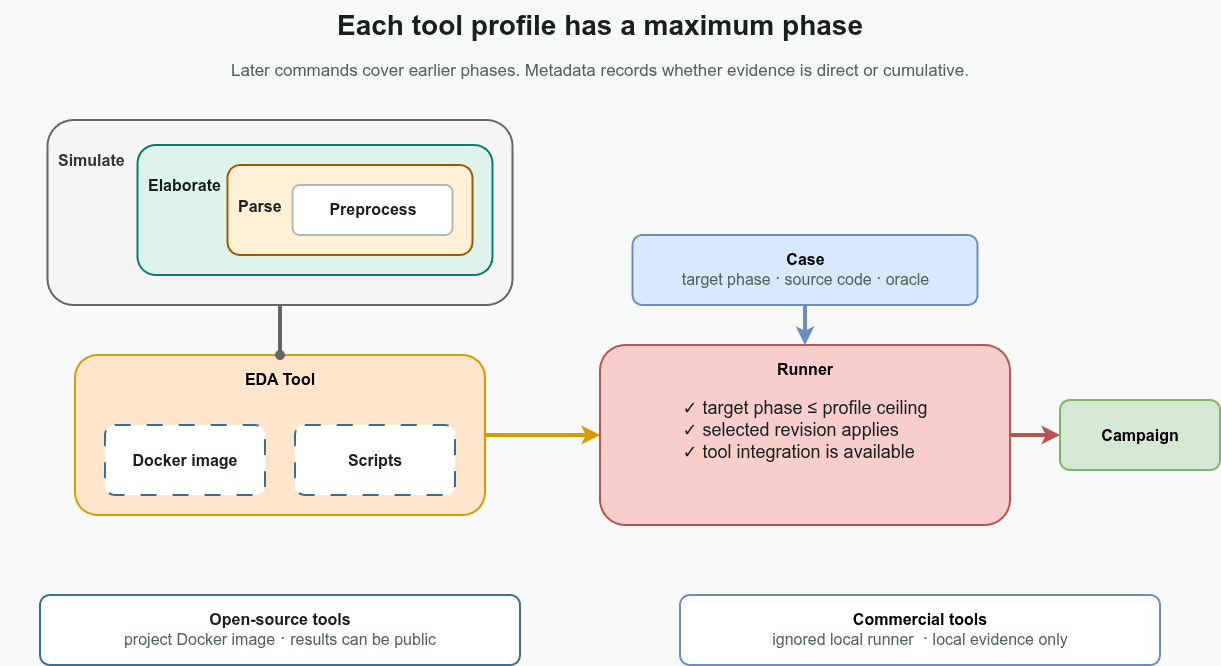

The diagram above was exported from draw.io. Its source (the exported page's mxGraphModel, read from the mxfile embedded in the PNG):
<mxGraphModel dx="1334" dy="950" grid="1" gridSize="10" guides="1" tooltips="1" connect="1" arrows="1" fold="1" page="1" pageScale="1" pageWidth="1280" pageHeight="720" background="#F7FAF9" math="0" shadow="0" adaptiveColors="auto">
  <root>
    <mxCell id="0" />
    <mxCell id="1" parent="0" />
    <mxCell id="romJ2wBFl_eAWwoFIWes-10" edge="1" parent="1" source="romJ2wBFl_eAWwoFIWes-5" style="edgeStyle=orthogonalEdgeStyle;rounded=0;orthogonalLoop=1;jettySize=auto;html=1;exitX=1;exitY=0.5;exitDx=0;exitDy=0;entryX=0;entryY=0.5;entryDx=0;entryDy=0;fillColor=#ffe6cc;strokeColor=#d79b00;strokeWidth=4;" target="romJ2wBFl_eAWwoFIWes-7">
      <mxGeometry relative="1" as="geometry" />
    </mxCell>
    <mxCell id="romJ2wBFl_eAWwoFIWes-5" parent="1" style="rounded=1;whiteSpace=wrap;html=1;arcSize=14;fillColor=#ffe6cc;strokeColor=#d79b00;strokeWidth=2;fontSize=16;fontStyle=0;align=center;verticalAlign=top;spacing=10;" value="&lt;b&gt;EDA Tool&lt;/b&gt;" vertex="1">
      <mxGeometry height="160" width="410" x="115" y="390" as="geometry" />
    </mxCell>
    <mxCell id="title" parent="1" style="rounded=1;whiteSpace=wrap;html=1;arcSize=14;fillColor=none;strokeColor=none;strokeWidth=2;fontColor=#17201E;fontSize=28;fontStyle=1;align=center;verticalAlign=middle;spacing=10;rounded=0;spacing=0;verticalAlign=middle;" value="Each tool profile has a maximum phase" vertex="1">
      <mxGeometry height="50" width="1200" x="40" y="35" as="geometry" />
    </mxCell>
    <mxCell id="subtitle" parent="1" style="rounded=1;whiteSpace=wrap;html=1;arcSize=14;fillColor=none;strokeColor=none;strokeWidth=2;fontColor=#52635E;fontSize=17;fontStyle=0;align=center;verticalAlign=middle;spacing=10;rounded=0;spacing=0;verticalAlign=middle;" value="Later commands cover earlier phases. Metadata records whether evidence is direct or cumulative." vertex="1">
      <mxGeometry height="35" width="1080" x="100" y="88" as="geometry" />
    </mxCell>
    <mxCell id="romJ2wBFl_eAWwoFIWes-6" edge="1" parent="1" source="simulate" style="edgeStyle=orthogonalEdgeStyle;rounded=1;orthogonalLoop=1;jettySize=auto;html=1;exitX=0.5;exitY=1;exitDx=0;exitDy=0;entryX=0.5;entryY=0;entryDx=0;entryDy=0;fillColor=#f5f5f5;strokeColor=#666666;strokeWidth=4;curved=0;endArrow=oval;endFill=1;" target="romJ2wBFl_eAWwoFIWes-5">
      <mxGeometry relative="1" as="geometry" />
    </mxCell>
    <mxCell id="oss" parent="1" style="rounded=1;whiteSpace=wrap;html=1;arcSize=14;fillColor=default;strokeColor=#3C6E91;strokeWidth=2;fontColor=#17201E;fontSize=16;fontStyle=0;align=center;verticalAlign=middle;spacing=10;" value="&lt;b&gt;Open-source tools&lt;/b&gt;&lt;br&gt;&lt;font color=&quot;#52635E&quot;&gt;project Docker image&lt;span style=&quot;font-size: 18px;&quot;&gt; · &lt;/span&gt;results can be public&lt;/font&gt;" vertex="1">
      <mxGeometry height="70" width="480" x="80" y="630" as="geometry" />
    </mxCell>
    <mxCell id="commercial" parent="1" style="rounded=1;whiteSpace=wrap;html=1;arcSize=14;fillColor=default;strokeColor=#6c8ebf;strokeWidth=2;fontSize=16;fontStyle=0;align=center;verticalAlign=middle;spacing=10;" value="&lt;b&gt;Commercial tools&lt;/b&gt;&lt;br&gt;&lt;font color=&quot;#52635E&quot;&gt;ignored local runner&amp;nbsp;&lt;span style=&quot;font-size: 18px;&quot;&gt;&amp;nbsp;·&lt;/span&gt;&amp;nbsp;local evidence only&lt;/font&gt;" vertex="1">
      <mxGeometry height="70" width="480" x="720" y="630" as="geometry" />
    </mxCell>
    <mxCell id="romJ2wBFl_eAWwoFIWes-3" parent="1" style="rounded=1;whiteSpace=wrap;html=1;arcSize=14;fillColor=default;strokeColor=#3C6E91;strokeWidth=2;fontColor=#17201E;fontSize=16;fontStyle=0;align=center;verticalAlign=middle;spacing=10;dashed=1;dashPattern=8 8;" value="&lt;b&gt;Docker image&lt;/b&gt;" vertex="1">
      <mxGeometry height="70" width="160" x="145" y="460" as="geometry" />
    </mxCell>
    <mxCell id="romJ2wBFl_eAWwoFIWes-4" parent="1" style="rounded=1;whiteSpace=wrap;html=1;arcSize=14;fillColor=default;strokeColor=#3C6E91;strokeWidth=2;fontColor=#17201E;fontSize=16;fontStyle=0;align=center;verticalAlign=middle;spacing=10;dashed=1;dashPattern=8 8;" value="&lt;b&gt;Scripts&lt;/b&gt;" vertex="1">
      <mxGeometry height="70" width="160" x="335" y="460" as="geometry" />
    </mxCell>
    <mxCell id="romJ2wBFl_eAWwoFIWes-15" edge="1" parent="1" source="romJ2wBFl_eAWwoFIWes-7" style="edgeStyle=orthogonalEdgeStyle;rounded=0;orthogonalLoop=1;jettySize=auto;html=1;exitX=1;exitY=0.5;exitDx=0;exitDy=0;entryX=0;entryY=0.5;entryDx=0;entryDy=0;fillColor=#f8cecc;strokeColor=#b85450;strokeWidth=4;" target="romJ2wBFl_eAWwoFIWes-14">
      <mxGeometry relative="1" as="geometry" />
    </mxCell>
    <mxCell id="romJ2wBFl_eAWwoFIWes-7" parent="1" style="rounded=1;whiteSpace=wrap;html=1;arcSize=14;fillColor=#f8cecc;strokeColor=#b85450;strokeWidth=2;fontSize=16;fontStyle=0;align=center;verticalAlign=top;spacing=10;" value="&lt;b&gt;Runner&lt;/b&gt;&lt;div&gt;&lt;b&gt;&lt;br&gt;&lt;/b&gt;&lt;/div&gt;&lt;div&gt;&lt;div style=&quot;text-align: left;&quot;&gt;&lt;span style=&quot;font-size: 18px; background-color: transparent; color: light-dark(rgb(23, 32, 30), rgb(206, 213, 212));&quot;&gt;✓ target phase ≤ profile ceiling&lt;/span&gt;&lt;/div&gt;&lt;span style=&quot;font-size: 18px;&quot;&gt;&lt;div style=&quot;text-align: left;&quot;&gt;&lt;span style=&quot;background-color: transparent; color: light-dark(rgb(23, 32, 30), rgb(206, 213, 212));&quot;&gt;✓ selected revision applies&lt;/span&gt;&lt;/div&gt;&lt;/span&gt;&lt;span style=&quot;font-size: 18px;&quot;&gt;&lt;div style=&quot;text-align: left;&quot;&gt;&lt;span style=&quot;background-color: transparent; color: light-dark(rgb(23, 32, 30), rgb(206, 213, 212));&quot;&gt;✓ tool integration is available&lt;/span&gt;&lt;/div&gt;&lt;/span&gt;&lt;b&gt;&lt;/b&gt;&lt;/div&gt;&lt;div&gt;&lt;b&gt;&lt;br&gt;&lt;/b&gt;&lt;/div&gt;" vertex="1">
      <mxGeometry height="180" width="410" x="640" y="380" as="geometry" />
    </mxCell>
    <mxCell id="romJ2wBFl_eAWwoFIWes-13" edge="1" parent="1" source="romJ2wBFl_eAWwoFIWes-9" style="edgeStyle=orthogonalEdgeStyle;rounded=1;orthogonalLoop=1;jettySize=auto;html=1;exitX=0.5;exitY=1;exitDx=0;exitDy=0;entryX=0.5;entryY=0;entryDx=0;entryDy=0;fillColor=#dae8fc;strokeColor=#6c8ebf;strokeWidth=4;curved=0;" target="romJ2wBFl_eAWwoFIWes-7">
      <mxGeometry relative="1" as="geometry" />
    </mxCell>
    <mxCell id="romJ2wBFl_eAWwoFIWes-9" parent="1" style="rounded=1;whiteSpace=wrap;html=1;arcSize=14;fillColor=#dae8fc;strokeColor=#6c8ebf;strokeWidth=2;fontSize=16;fontStyle=0;align=center;verticalAlign=middle;spacing=10;" value="&lt;b&gt;Case&lt;/b&gt;&lt;div&gt;&lt;span style=&quot;color: rgb(82, 99, 94);&quot;&gt;target phase&amp;nbsp;&lt;/span&gt;&lt;span style=&quot;color: rgb(82, 99, 94); font-size: 18px;&quot;&gt;·&lt;/span&gt;&lt;span style=&quot;color: rgb(82, 99, 94);&quot;&gt; &lt;/span&gt;&lt;span style=&quot;background-color: transparent; color: rgb(82, 99, 94);&quot;&gt;source code&lt;/span&gt;&lt;span style=&quot;background-color: transparent; color: rgb(82, 99, 94);&quot;&gt;&amp;nbsp;&lt;/span&gt;&lt;span style=&quot;background-color: transparent; color: rgb(82, 99, 94); font-size: 18px;&quot;&gt;·&lt;/span&gt;&lt;span style=&quot;background-color: transparent; color: rgb(82, 99, 94);&quot;&gt;&amp;nbsp;oracle&lt;/span&gt;&lt;/div&gt;" vertex="1">
      <mxGeometry height="70" width="345" x="672.5" y="270" as="geometry" />
    </mxCell>
    <mxCell id="romJ2wBFl_eAWwoFIWes-14" parent="1" style="rounded=1;whiteSpace=wrap;html=1;arcSize=14;fillColor=#d5e8d4;strokeColor=#82b366;strokeWidth=2;fontSize=16;fontStyle=0;align=center;verticalAlign=middle;spacing=10;" value="&lt;b&gt;Campaign&lt;/b&gt;" vertex="1">
      <mxGeometry height="70" width="160" x="1100" y="435" as="geometry" />
    </mxCell>
    <mxCell id="simulate" parent="1" style="rounded=1;whiteSpace=wrap;html=1;arcSize=14;fillColor=#f5f5f5;strokeColor=#666666;strokeWidth=2;fontColor=#333333;fontSize=16;fontStyle=0;align=left;verticalAlign=middle;spacing=10;verticalAlign=top;spacingTop=16;" value="&lt;b&gt;Simulate&lt;/b&gt;" vertex="1">
      <mxGeometry height="185" width="465" x="87.5" y="155" as="geometry" />
    </mxCell>
    <mxCell id="elaborate" parent="1" style="rounded=1;whiteSpace=wrap;html=1;arcSize=14;fillColor=#DFF3ED;strokeColor=#087C67;strokeWidth=2;fontColor=#17201E;fontSize=16;fontStyle=0;align=left;verticalAlign=middle;spacing=10;verticalAlign=top;spacingTop=16;" value="&lt;b&gt;Elaborate&lt;/b&gt;" vertex="1">
      <mxGeometry height="130" width="355" x="177.5" y="180" as="geometry" />
    </mxCell>
    <mxCell id="parse" parent="1" style="rounded=1;whiteSpace=wrap;html=1;arcSize=14;fillColor=#FFF0D6;strokeColor=#9B5B00;strokeWidth=2;fontColor=#17201E;fontSize=18;fontStyle=0;align=left;verticalAlign=middle;spacing=10;verticalAlign=top;spacingTop=16;" value="&lt;b&gt;&lt;font style=&quot;font-size: 16px;&quot;&gt;Parse&lt;/font&gt;&lt;/b&gt;" vertex="1">
      <mxGeometry height="90" width="245" x="267.5" y="200" as="geometry" />
    </mxCell>
    <mxCell id="preprocess" parent="1" style="rounded=1;whiteSpace=wrap;html=1;arcSize=14;fillColor=#FFFFFF;strokeColor=#AEBBB7;strokeWidth=2;fontColor=#17201E;fontSize=17;fontStyle=0;align=center;verticalAlign=middle;spacing=10;" value="&lt;b&gt;&lt;font style=&quot;font-size: 16px;&quot;&gt;Preprocess&lt;/font&gt;&lt;/b&gt;" vertex="1">
      <mxGeometry height="50" width="160" x="332.5" y="220" as="geometry" />
    </mxCell>
  </root>
</mxGraphModel>